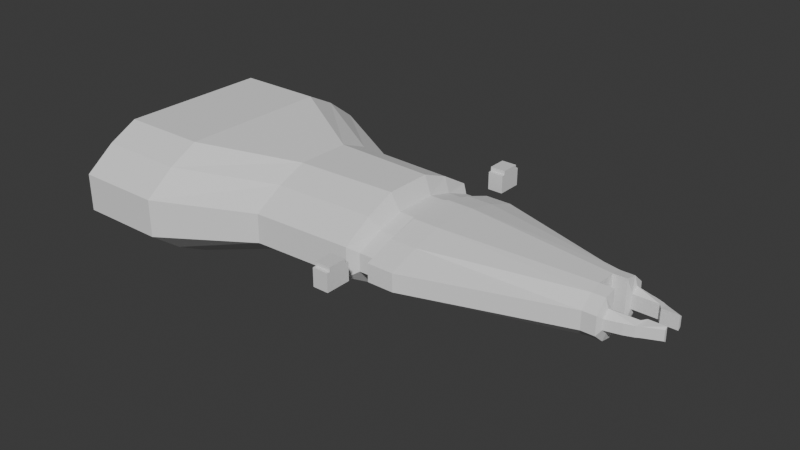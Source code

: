 # Source: SN.blend  (saved by Blender 5.0.118; exported with 4.5.12 LTS)
import bpy
from mathutils import Matrix  # noqa: F401  (used for matrix-valued properties, if any)

bpy.ops.wm.read_factory_settings(use_empty=True)
scene = bpy.context.scene
scene.name = 'Scene'

# ---- collections
col_collection = bpy.data.collections.new('Collection'); scene.collection.children.link(col_collection)

# ---- materials (node trees are filled in below, after node groups)
mat_material = bpy.data.materials.new('Material')
mat_material.alpha_threshold = 0.0
mat_material.use_backface_culling_lightprobe_volume = False
mat_material.roughness = 0.5
mat_material.line_color = (0.0, 0.0, 0.0, 1.0)

# ---- material node trees
mat_material.use_nodes = True; mat_material.node_tree.nodes.clear()
_N = mat_material.node_tree.nodes; _L = mat_material.node_tree.links
n0 = _N.new('ShaderNodeOutputMaterial'); n0.name = 'Material Output'; n0.location = (200, 100)
n1 = _N.new('ShaderNodeBsdfPrincipled'); n1.name = 'Principled BSDF'; n1.location = (-200, 100)
_L.new(n1.outputs[0], n0.inputs[0])
n0.is_active_output = True

# ---- world
world_world = bpy.data.worlds.new('World'); scene.world = world_world
world_world.use_nodes = True; world_world.node_tree.nodes.clear()
_N = world_world.node_tree.nodes; _L = world_world.node_tree.links
n0 = _N.new('ShaderNodeOutputWorld'); n0.name = 'World Output'; n0.location = (200, 100)
n1 = _N.new('ShaderNodeBackground'); n1.name = 'Background'; n1.location = (-200, 100)
n1.inputs[0].default_value = (0.05088, 0.05088, 0.05088, 1.0)
_L.new(n1.outputs[0], n0.inputs[0])
n0.is_active_output = True
world_world.color = (0.05088, 0.05088, 0.05088)
world_world.sun_shadow_jitter_overblur = 0.0

# ---- meshes
me_cube = bpy.data.meshes.new('Cube')
me_cube.from_pydata([(0.2164, -0.8355, 0.02983), (0.2164, -0.8355, 0.1266), (0.322, -0.7936, 0.1266), (0.322, -0.7936, 0.02983), (0.322, -0.8355, 0.02983), (0.322, -0.8355, 0.1266), (0.2164, -0.7936, 0.1266), (0.2164, -0.7936, 0.02983), (0.2164, -0.8355, 0.1403), (0.322, -0.7936, 0.1403), (0.322, -0.8355, 0.1403), (0.2164, -0.7936, 0.1403), (0.2164, -0.8355, 0.01923), (0.322, -0.7936, 0.01923), (0.322, -0.8355, 0.01923), (0.2164, -0.7936, 0.01923), (0.2164, -0.878, 0.02983), (0.2164, -0.878, 0.1266), (0.322, -0.7512, 0.1266), (0.2164, -0.7512, 0.1266), (0.2164, -0.7512, 0.02983), (0.322, -0.7512, 0.02983), (0.322, -0.878, 0.1266), (0.322, -0.878, 0.02983), (0.322, -0.7512, 0.1403), (0.2164, -0.7512, 0.1403), (0.322, -0.878, 0.1403), (0.2164, -0.878, 0.1403), (0.2164, -0.7512, 0.01923), (0.322, -0.7512, 0.01923), (0.2164, -0.878, 0.01923), (0.322, -0.878, 0.01923), (0.2164, -0.9, 0.02983), (0.2164, -0.9, 0.1266), (0.322, -0.7291, 0.1266), (0.2164, -0.7291, 0.1266), (0.2164, -0.7291, 0.02983), (0.322, -0.7291, 0.02983), (0.322, -0.9, 0.1266), (0.322, -0.9, 0.02983), (0.322, -0.7291, 0.1403), (0.2164, -0.7291, 0.1403), (0.322, -0.9, 0.1403), (0.2164, -0.9, 0.1403), (0.2164, -0.7291, 0.01923), (0.322, -0.7291, 0.01923), (0.2164, -0.9, 0.01923), (0.322, -0.9, 0.01923), (0.322, -0.7936, 0.169), (0.322, -0.8355, 0.169), (0.2164, -0.7936, 0.169), (0.2164, -0.8355, 0.169), (0.322, -0.7512, 0.169), (0.2164, -0.7512, 0.169), (0.322, -0.878, 0.169), (0.2164, -0.878, 0.169)], [], [(13, 3, 21, 29), (4, 3, 13, 14), (5, 4, 23, 22), (2, 9, 24, 18), (4, 5, 2, 3), (1, 0, 7, 6), (11, 25, 53, 50), (1, 6, 11, 8), (2, 5, 10, 9), (0, 1, 17, 16), (12, 14, 13, 15), (14, 12, 30, 31), (6, 7, 20, 19), (7, 0, 12, 15), (19, 20, 36, 35), (25, 19, 35, 41), (30, 16, 32, 46), (21, 18, 34, 37), (18, 24, 40, 34), (23, 31, 47, 39), (11, 6, 19, 25), (4, 14, 31, 23), (1, 8, 27, 17), (12, 0, 16, 30), (10, 5, 22, 26), (7, 15, 28, 20), (25, 24, 52, 53), (3, 2, 18, 21), (15, 13, 29, 28), (10, 26, 54, 49), (35, 34, 40, 41), (37, 34, 35, 36), (39, 32, 33, 38), (38, 33, 43, 42), (32, 39, 47, 46), (37, 36, 44, 45), (20, 28, 44, 36), (17, 27, 43, 33), (22, 23, 39, 38), (26, 22, 38, 42), (28, 29, 45, 44), (16, 17, 33, 32), (31, 30, 46, 47), (24, 25, 41, 40), (29, 21, 37, 45), (27, 26, 42, 43), (49, 51, 50, 48), (48, 50, 53, 52), (51, 49, 54, 55), (9, 10, 49, 48), (24, 9, 48, 52), (26, 27, 55, 54), (27, 8, 51, 55), (8, 11, 50, 51)])
_uv = me_cube.uv_layers.new(name='UVMap')
_uv.uv.foreach_set('vector', [0.375, 0.75, 0.375, 0.75, 0.375, 0.75, 0.375, 0.75, 0.375, 0.75, 0.375, 0.75, 0.375, 0.75, 0.375, 0.75, 0.625, 0.75, 0.375, 0.75, 0.375, 0.75, 0.625, 0.75, 0.625, 0.75, 0.625, 0.75, 0.625, 0.75, 0.625, 0.75, 0.375, 0.75, 0.625, 0.75, 0.625, 0.75, 0.375, 0.75, 0.625, 1.0, 0.375, 1.0, 0.375, 1.0, 0.625, 1.0, 0.625, 1.0, 0.625, 1.0, 0.625, 1.0, 0.625, 1.0, 0.625, 1.0, 0.625, 1.0, 0.625, 1.0, 0.625, 1.0, 0.625, 0.75, 0.625, 0.75, 0.625, 0.75, 0.625, 0.75, 0.375, 1.0, 0.625, 1.0, 0.625, 1.0, 0.375, 1.0, 0.375, 1.0, 0.375, 0.75, 0.375, 0.75, 0.375, 1.0, 0.375, 0.75, 0.375, 1.0, 0.375, 1.0, 0.375, 0.75, 0.625, 1.0, 0.375, 1.0, 0.375, 1.0, 0.625, 1.0, 0.375, 1.0, 0.375, 1.0, 0.375, 1.0, 0.375, 1.0, 0.625, 1.0, 0.375, 1.0, 0.375, 1.0, 0.625, 1.0, 0.625, 1.0, 0.625, 1.0, 0.625, 1.0, 0.625, 1.0, 0.375, 1.0, 0.375, 1.0, 0.375, 1.0, 0.375, 1.0, 0.375, 0.75, 0.625, 0.75, 0.625, 0.75, 0.375, 0.75, 0.625, 0.75, 0.625, 0.75, 0.625, 0.75, 0.625, 0.75, 0.375, 0.75, 0.375, 0.75, 0.375, 0.75, 0.375, 0.75, 0.625, 1.0, 0.625, 1.0, 0.625, 1.0, 0.625, 1.0, 0.375, 0.75, 0.375, 0.75, 0.375, 0.75, 0.375, 0.75, 0.625, 1.0, 0.625, 1.0, 0.625, 1.0, 0.625, 1.0, 0.375, 1.0, 0.375, 1.0, 0.375, 1.0, 0.375, 1.0, 0.625, 0.75, 0.625, 0.75, 0.625, 0.75, 0.625, 0.75, 0.375, 1.0, 0.375, 1.0, 0.375, 1.0, 0.375, 1.0, 0.625, 1.0, 0.625, 0.75, 0.625, 0.75, 0.625, 1.0, 0.375, 0.75, 0.625, 0.75, 0.625, 0.75, 0.375, 0.75, 0.375, 1.0, 0.375, 0.75, 0.375, 0.75, 0.375, 1.0, 0.625, 0.75, 0.625, 0.75, 0.625, 0.75, 0.625, 0.75, 0.625, 1.0, 0.625, 0.75, 0.625, 0.75, 0.625, 1.0, 0.375, 0.75, 0.625, 0.75, 0.625, 1.0, 0.375, 1.0, 0.375, 0.75, 0.375, 1.0, 0.625, 1.0, 0.625, 0.75, 0.625, 0.75, 0.625, 1.0, 0.625, 1.0, 0.625, 0.75, 0.375, 1.0, 0.375, 0.75, 0.375, 0.75, 0.375, 1.0, 0.375, 0.75, 0.375, 1.0, 0.375, 1.0, 0.375, 0.75, 0.375, 1.0, 0.375, 1.0, 0.375, 1.0, 0.375, 1.0, 0.625, 1.0, 0.625, 1.0, 0.625, 1.0, 0.625, 1.0, 0.625, 0.75, 0.375, 0.75, 0.375, 0.75, 0.625, 0.75, 0.625, 0.75, 0.625, 0.75, 0.625, 0.75, 0.625, 0.75, 0.375, 1.0, 0.375, 0.75, 0.375, 0.75, 0.375, 1.0, 0.375, 1.0, 0.625, 1.0, 0.625, 1.0, 0.375, 1.0, 0.375, 0.75, 0.375, 1.0, 0.375, 1.0, 0.375, 0.75, 0.625, 0.75, 0.625, 1.0, 0.625, 1.0, 0.625, 0.75, 0.375, 0.75, 0.375, 0.75, 0.375, 0.75, 0.375, 0.75, 0.625, 1.0, 0.625, 0.75, 0.625, 0.75, 0.625, 1.0, 0.625, 0.75, 0.625, 1.0, 0.625, 1.0, 0.625, 0.75, 0.625, 0.75, 0.625, 1.0, 0.625, 1.0, 0.625, 0.75, 0.625, 1.0, 0.625, 0.75, 0.625, 0.75, 0.625, 1.0, 0.625, 0.75, 0.625, 0.75, 0.625, 0.75, 0.625, 0.75, 0.625, 0.75, 0.625, 0.75, 0.625, 0.75, 0.625, 0.75, 0.625, 0.75, 0.625, 1.0, 0.625, 1.0, 0.625, 0.75, 0.625, 1.0, 0.625, 1.0, 0.625, 1.0, 0.625, 1.0, 0.625, 1.0, 0.625, 1.0, 0.625, 1.0, 0.625, 1.0])
me_cube.materials.append(mat_material)
me_cube.use_mirror_vertex_groups = False
me_cube.update()
me_cube_001 = bpy.data.meshes.new('Cube.001')
me_cube_001.from_pydata([(0.4976, 0.5679, -0.0606), (0.4976, 0.5679, 0.0606), (1.506, 0.2359, -0.0606), (1.506, 0.2359, 0.0606), (0.3188, 0.5679, -0.0606), (0.3188, 0.5679, 0.0606), (0.3098, 0.5072, -0.0606), (0.3098, 0.5072, 0.0606), (0.2034, 0.5072, -0.0606), (0.2034, 0.5072, 0.0606), (0.1468, 0.5588, -0.09906), (0.1468, 0.5588, 0.09906), (0.4976, 0.0, -0.1837), (0.4976, 0.0, 0.1837), (1.506, 0.0, -0.1507), (1.506, 0.0, 0.1507), (0.3188, 0.0, -0.1837), (0.3188, 0.0, 0.1837), (0.3098, 0.0, -0.1837), (0.3098, 0.0, 0.1837), (0.2034, 0.0, -0.1837), (0.2034, 0.0, 0.1837), (0.1468, 0.0, -0.3003), (0.1468, 0.0, 0.3003), (0.4976, 0.1623, 0.1837), (1.506, 0.06739, -0.1507), (0.3188, 0.1623, 0.1837), (0.3098, 0.1449, 0.1837), (0.2034, 0.1449, 0.1837), (0.1468, 0.1597, 0.3003), (0.4976, 0.1623, -0.1837), (1.506, 0.06739, 0.1507), (0.3188, 0.1623, -0.1837), (0.3098, 0.1449, -0.1837), (0.2034, 0.1449, -0.1837), (0.1468, 0.1597, -0.3003), (0.4976, 0.3651, 0.1337), (1.506, 0.1516, -0.1337), (0.3188, 0.3651, 0.1337), (0.3098, 0.326, 0.1337), (0.2034, 0.326, 0.1337), (0.1468, 0.3593, 0.2186), (0.4976, 0.3651, -0.1337), (1.506, 0.1516, 0.1337), (0.3188, 0.3651, -0.1337), (0.3098, 0.326, -0.1337), (0.2034, 0.326, -0.1337), (0.1468, 0.3593, -0.2186), (1.596, 0.2359, -0.0606), (1.596, 0.2359, 0.0606), (1.596, 0.06739, -0.1507), (1.596, 0.06739, 0.1507), (1.596, 0.1516, -0.1337), (1.596, 0.1516, 0.1337), (1.615, 0.1992, -0.03422), (1.615, 0.1992, 0.03422), (1.615, 0.1041, -0.04699), (1.615, 0.1041, 0.04699), (1.615, 0.1516, -0.07552), (1.615, 0.1516, 0.07552), (1.718, 0.174, -0.03422), (1.718, 0.174, 0.03422), (1.778, 0.1041, -0.04699), (1.778, 0.1041, 0.04699), (1.778, 0.1516, -0.03422), (1.778, 0.1516, 0.03422), (1.803, 0.07006, -0.04699), (1.803, 0.07006, 0.04699), (1.803, 0.1372, -0.03422), (1.803, 0.1372, 0.03422), (1.913, 0.07006, -0.04699), (1.913, 0.07006, 0.04699), (1.913, 0.08871, -0.03422), (1.913, 0.08871, 0.03422), (-0.5463, 0.5859, -0.09906), (-0.5463, 0.5859, 0.09906), (-0.5463, 0.0, -0.3003), (-0.5463, 0.0, 0.3003), (-0.5463, 0.1867, 0.3003), (-0.5463, 0.1867, -0.3003), (-0.5463, 0.3863, 0.2186), (-0.5463, 0.3863, -0.2186), (-1.156, 0.9206, -0.1266), (-1.156, 0.9206, 0.1266), (-1.156, 0.0, -0.3837), (-1.156, 0.0, 0.3837), (-1.156, 0.5214, 0.3837), (-1.156, 0.5214, -0.3837), (-1.156, 0.721, 0.2794), (-1.156, 0.721, -0.2794), (-1.751, 0.9206, -0.1266), (-1.751, 0.9206, 0.1266), (-1.751, 0.0, -0.3837), (-1.751, 0.0, 0.3837), (-1.751, 0.5214, 0.3837), (-1.751, 0.5214, -0.3837), (-1.751, 0.721, 0.2794), (-1.751, 0.721, -0.2794)], [], [(36, 1, 5, 38), (0, 1, 3, 2), (5, 4, 6, 7), (1, 0, 4, 5), (39, 7, 9, 40), (38, 5, 7, 39), (7, 6, 8, 9), (47, 35, 79, 81), (9, 8, 10, 11), (40, 9, 11, 41), (33, 18, 20, 34), (34, 20, 22, 35), (32, 16, 18, 33), (30, 12, 16, 32), (31, 24, 13, 15), (30, 25, 14, 12), (25, 31, 15, 14), (37, 2, 48, 52), (42, 37, 25, 30), (43, 36, 24, 31), (42, 30, 32, 44), (44, 32, 33, 45), (46, 34, 35, 47), (45, 33, 34, 46), (21, 28, 29, 23), (10, 47, 81, 74), (17, 26, 27, 19), (19, 27, 28, 21), (13, 24, 26, 17), (6, 45, 46, 8), (8, 46, 47, 10), (4, 44, 45, 6), (0, 42, 44, 4), (3, 1, 36, 43), (0, 2, 37, 42), (3, 43, 53, 49), (28, 40, 41, 29), (11, 10, 74, 75), (26, 38, 39, 27), (27, 39, 40, 28), (24, 36, 38, 26), (51, 50, 56, 57), (49, 53, 59, 55), (43, 31, 51, 53), (25, 37, 52, 50), (31, 25, 50, 51), (2, 3, 49, 48), (59, 57, 63, 65), (56, 58, 64, 62), (52, 48, 54, 58), (50, 52, 58, 56), (53, 51, 57, 59), (48, 49, 55, 54), (63, 62, 66, 67), (60, 61, 65, 64), (54, 55, 61, 60), (55, 59, 65, 61), (57, 56, 62, 63), (58, 54, 60, 64), (66, 68, 72, 70), (64, 65, 69, 68), (62, 64, 68, 66), (65, 63, 67, 69), (72, 73, 71, 70), (69, 67, 71, 73), (68, 69, 73, 72), (67, 66, 70, 71), (81, 79, 87, 89), (78, 80, 88, 86), (80, 75, 83, 88), (41, 11, 75, 80), (35, 22, 76, 79), (29, 41, 80, 78), (23, 29, 78, 77), (83, 82, 90, 91), (89, 87, 95, 97), (86, 88, 96, 94), (75, 74, 82, 83), (74, 81, 89, 82), (77, 78, 86, 85), (79, 76, 84, 87), (97, 96, 91, 90), (92, 93, 94, 95), (95, 94, 96, 97), (82, 89, 97, 90), (85, 86, 94, 93), (87, 84, 92, 95), (88, 83, 91, 96)])
_uv = me_cube_001.uv_layers.new(name='UVMap')
_uv.uv.foreach_set('vector', [0.875, 0.5446, 0.875, 0.5, 0.875, 0.5, 0.875, 0.5446, 0.375, 0.25, 0.625, 0.25, 0.625, 0.5, 0.375, 0.5, 0.625, 0.25, 0.375, 0.25, 0.375, 0.25, 0.625, 0.25, 0.625, 0.25, 0.375, 0.25, 0.375, 0.25, 0.625, 0.25, 0.875, 0.5446, 0.875, 0.5, 0.875, 0.5, 0.875, 0.5446, 0.875, 0.5446, 0.875, 0.5, 0.875, 0.5, 0.875, 0.5446, 0.625, 0.25, 0.375, 0.25, 0.375, 0.25, 0.625, 0.25, 0.125, 0.5446, 0.125, 0.5893, 0.125, 0.5893, 0.125, 0.5446, 0.625, 0.25, 0.375, 0.25, 0.375, 0.25, 0.625, 0.25, 0.875, 0.5446, 0.875, 0.5, 0.875, 0.5, 0.875, 0.5446, 0.125, 0.5893, 0.125, 0.625, 0.125, 0.625, 0.125, 0.5893, 0.125, 0.5893, 0.125, 0.625, 0.125, 0.625, 0.125, 0.5893, 0.125, 0.5893, 0.125, 0.625, 0.125, 0.625, 0.125, 0.5893, 0.125, 0.5893, 0.125, 0.625, 0.125, 0.625, 0.125, 0.5893, 0.625, 0.5893, 0.875, 0.5893, 0.875, 0.625, 0.625, 0.625, 0.125, 0.5893, 0.375, 0.5893, 0.375, 0.625, 0.125, 0.625, 0.375, 0.5893, 0.625, 0.5893, 0.625, 0.625, 0.375, 0.625, 0.375, 0.5446, 0.375, 0.5, 0.375, 0.5, 0.375, 0.5446, 0.125, 0.5446, 0.375, 0.5446, 0.375, 0.5893, 0.125, 0.5893, 0.625, 0.5446, 0.875, 0.5446, 0.875, 0.5893, 0.625, 0.5893, 0.125, 0.5446, 0.125, 0.5893, 0.125, 0.5893, 0.125, 0.5446, 0.125, 0.5446, 0.125, 0.5893, 0.125, 0.5893, 0.125, 0.5446, 0.125, 0.5446, 0.125, 0.5893, 0.125, 0.5893, 0.125, 0.5446, 0.125, 0.5446, 0.125, 0.5893, 0.125, 0.5893, 0.125, 0.5446, 0.875, 0.625, 0.875, 0.5893, 0.875, 0.5893, 0.875, 0.625, 0.125, 0.5, 0.125, 0.5446, 0.125, 0.5446, 0.125, 0.5, 0.875, 0.625, 0.875, 0.5893, 0.875, 0.5893, 0.875, 0.625, 0.875, 0.625, 0.875, 0.5893, 0.875, 0.5893, 0.875, 0.625, 0.875, 0.625, 0.875, 0.5893, 0.875, 0.5893, 0.875, 0.625, 0.125, 0.5, 0.125, 0.5446, 0.125, 0.5446, 0.125, 0.5, 0.125, 0.5, 0.125, 0.5446, 0.125, 0.5446, 0.125, 0.5, 0.125, 0.5, 0.125, 0.5446, 0.125, 0.5446, 0.125, 0.5, 0.125, 0.5, 0.125, 0.5446, 0.125, 0.5446, 0.125, 0.5, 0.625, 0.5, 0.875, 0.5, 0.875, 0.5446, 0.625, 0.5446, 0.125, 0.5, 0.375, 0.5, 0.375, 0.5446, 0.125, 0.5446, 0.625, 0.5, 0.625, 0.5446, 0.625, 0.5446, 0.625, 0.5, 0.875, 0.5893, 0.875, 0.5446, 0.875, 0.5446, 0.875, 0.5893, 0.625, 0.25, 0.375, 0.25, 0.375, 0.25, 0.625, 0.25, 0.875, 0.5893, 0.875, 0.5446, 0.875, 0.5446, 0.875, 0.5893, 0.875, 0.5893, 0.875, 0.5446, 0.875, 0.5446, 0.875, 0.5893, 0.875, 0.5893, 0.875, 0.5446, 0.875, 0.5446, 0.875, 0.5893, 0.625, 0.5893, 0.375, 0.5893, 0.375, 0.5893, 0.625, 0.5893, 0.625, 0.5, 0.625, 0.5446, 0.625, 0.5446, 0.625, 0.5, 0.625, 0.5446, 0.625, 0.5893, 0.625, 0.5893, 0.625, 0.5446, 0.375, 0.5893, 0.375, 0.5446, 0.375, 0.5446, 0.375, 0.5893, 0.625, 0.5893, 0.375, 0.5893, 0.375, 0.5893, 0.625, 0.5893, 0.375, 0.5, 0.625, 0.5, 0.625, 0.5, 0.375, 0.5, 0.625, 0.5446, 0.625, 0.5893, 0.625, 0.5893, 0.625, 0.5446, 0.375, 0.5893, 0.375, 0.5446, 0.375, 0.5446, 0.375, 0.5893, 0.375, 0.5446, 0.375, 0.5, 0.375, 0.5, 0.375, 0.5446, 0.375, 0.5893, 0.375, 0.5446, 0.375, 0.5446, 0.375, 0.5893, 0.625, 0.5446, 0.625, 0.5893, 0.625, 0.5893, 0.625, 0.5446, 0.375, 0.5, 0.625, 0.5, 0.625, 0.5, 0.375, 0.5, 0.625, 0.5893, 0.375, 0.5893, 0.375, 0.5893, 0.625, 0.5893, 0.375, 0.5, 0.625, 0.5, 0.625, 0.5446, 0.375, 0.5446, 0.375, 0.5, 0.625, 0.5, 0.625, 0.5, 0.375, 0.5, 0.625, 0.5, 0.625, 0.5446, 0.625, 0.5446, 0.625, 0.5, 0.625, 0.5893, 0.375, 0.5893, 0.375, 0.5893, 0.625, 0.5893, 0.375, 0.5446, 0.375, 0.5, 0.375, 0.5, 0.375, 0.5446, 0.375, 0.5893, 0.375, 0.5446, 0.375, 0.5446, 0.375, 0.5893, 0.375, 0.5446, 0.625, 0.5446, 0.625, 0.5446, 0.375, 0.5446, 0.375, 0.5893, 0.375, 0.5446, 0.375, 0.5446, 0.375, 0.5893, 0.625, 0.5446, 0.625, 0.5893, 0.625, 0.5893, 0.625, 0.5446, 0.375, 0.5446, 0.625, 0.5446, 0.625, 0.5893, 0.375, 0.5893, 0.625, 0.5446, 0.625, 0.5893, 0.625, 0.5893, 0.625, 0.5446, 0.375, 0.5446, 0.625, 0.5446, 0.625, 0.5446, 0.375, 0.5446, 0.625, 0.5893, 0.375, 0.5893, 0.375, 0.5893, 0.625, 0.5893, 0.125, 0.5446, 0.125, 0.5893, 0.125, 0.5893, 0.125, 0.5446, 0.875, 0.5893, 0.875, 0.5446, 0.875, 0.5446, 0.875, 0.5893, 0.875, 0.5446, 0.875, 0.5, 0.875, 0.5, 0.875, 0.5446, 0.875, 0.5446, 0.875, 0.5, 0.875, 0.5, 0.875, 0.5446, 0.125, 0.5893, 0.125, 0.625, 0.125, 0.625, 0.125, 0.5893, 0.875, 0.5893, 0.875, 0.5446, 0.875, 0.5446, 0.875, 0.5893, 0.875, 0.625, 0.875, 0.5893, 0.875, 0.5893, 0.875, 0.625, 0.625, 0.25, 0.375, 0.25, 0.375, 0.25, 0.625, 0.25, 0.125, 0.5446, 0.125, 0.5893, 0.125, 0.5893, 0.125, 0.5446, 0.875, 0.5893, 0.875, 0.5446, 0.875, 0.5446, 0.875, 0.5893, 0.625, 0.25, 0.375, 0.25, 0.375, 0.25, 0.625, 0.25, 0.125, 0.5, 0.125, 0.5446, 0.125, 0.5446, 0.125, 0.5, 0.875, 0.625, 0.875, 0.5893, 0.875, 0.5893, 0.875, 0.625, 0.125, 0.5893, 0.125, 0.625, 0.125, 0.625, 0.125, 0.5893, 0.375, 0.2054, 0.625, 0.2054, 0.625, 0.25, 0.375, 0.25, 0.375, 0.125, 0.625, 0.125, 0.625, 0.1607, 0.375, 0.1607, 0.375, 0.1607, 0.625, 0.1607, 0.625, 0.2054, 0.375, 0.2054, 0.125, 0.5, 0.125, 0.5446, 0.125, 0.5446, 0.125, 0.5, 0.875, 0.625, 0.875, 0.5893, 0.875, 0.5893, 0.875, 0.625, 0.125, 0.5893, 0.125, 0.625, 0.125, 0.625, 0.125, 0.5893, 0.875, 0.5446, 0.875, 0.5, 0.875, 0.5, 0.875, 0.5446])
me_cube_001.use_mirror_y = True
me_cube_001.update()

# ---- objects
ob_cube = bpy.data.objects.new('Cube', me_cube)
ob_empty = bpy.data.objects.new('Empty', None)
ob_cube_001 = bpy.data.objects.new('Cube.001', me_cube_001)
ob_empty_001 = bpy.data.objects.new('Empty.001', None)

# ---- transforms, parenting, visibility, modifiers, constraints
ob_cube.location = (0.0, 0.0, 0.0)
ob_cube.lock_rotations_4d = False
ob_cube.empty_display_type = 'ARROWS'
ob_cube.lineart.crease_threshold = 0.0
_m = ob_cube.modifiers.new('Mirror', 'MIRROR')
_m.use_axis = (False, True, False)
_m.use_clip = True
ob_empty.location = (-2.268, 0.0, 0.0)
ob_empty.rotation_euler = (1.571, -0.0, 1.571)
ob_empty.empty_display_type = 'IMAGE'
ob_empty.empty_display_size = 5.0
ob_cube_001.location = (0.0, 0.0, 0.0)
ob_cube_001.use_mesh_mirror_y = True
_m = ob_cube_001.modifiers.new('Mirror', 'MIRROR')
_m.use_axis = (False, True, False)
_m.use_clip = True
ob_empty_001.location = (0.0, 0.0, 0.0)
ob_empty_001.rotation_euler = (0.0, -0.0, 4.712)
ob_empty_001.empty_display_type = 'IMAGE'
ob_empty_001.empty_display_size = 5.0

# ---- collection membership
col_collection.objects.link(ob_cube)
col_collection.objects.link(ob_empty)
col_collection.objects.link(ob_cube_001)
col_collection.objects.link(ob_empty_001)

# ---- scene / render settings (as saved in the file)
scene.frame_start = 1; scene.frame_end = 250; scene.frame_set(1)
scene.render.engine = 'BLENDER_EEVEE_NEXT'
scene.render.bake_bias = 0.0
scene.render.bake_samples = 0
scene.cycles.sampling_pattern = 'TABULATED_SOBOL'
scene.eevee.use_volume_custom_range = False
bpy.context.view_layer.update()

# ---- added for rendering (the .blend has no active camera and no usable light): camera, sun
cam_auto = bpy.data.cameras.new('AutoCamera')
cam_auto.lens = 50.0
cam_auto.sensor_width = 36.0
cam_auto.clip_end = 1000.0
ob_auto_camera = bpy.data.objects.new('AutoCamera', cam_auto)
scene.collection.objects.link(ob_auto_camera)
ob_auto_camera.location = (3.94101, -4.63165, 3.08777)
ob_auto_camera.rotation_euler = (1.09748, -7.21219e-08, 0.694738)
scene.camera = ob_auto_camera
light_auto_sun = bpy.data.lights.new('AutoSun', 'SUN')
light_auto_sun.energy = 3.0
light_auto_sun.angle = 0.0523599
ob_auto_sun = bpy.data.objects.new('AutoSun', light_auto_sun)
scene.collection.objects.link(ob_auto_sun)
ob_auto_sun.rotation_euler = (0.872665, 0.174533, 0.523599)
bpy.context.view_layer.update()
